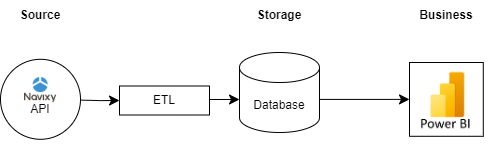

The diagram above was exported from draw.io. Its source (the exported page's mxGraphModel, read from the mxfile embedded in the PNG):
<mxGraphModel dx="1050" dy="530" grid="1" gridSize="10" guides="1" tooltips="1" connect="1" arrows="1" fold="1" page="1" pageScale="1" pageWidth="1100" pageHeight="850" background="#ffffff" math="0" shadow="0">
  <root>
    <mxCell id="0" />
    <mxCell id="1" parent="0" />
    <mxCell id="21ea969265ad0168-33" style="edgeStyle=orthogonalEdgeStyle;html=1;labelBackgroundColor=none;startFill=0;startSize=8;endFill=1;endSize=8;fontFamily=Verdana;fontSize=12;exitX=1;exitY=0.25;entryX=1;entryY=0.5;" parent="1" edge="1">
      <mxGeometry relative="1" as="geometry">
        <Array as="points">
          <mxPoint x="350" y="605" />
          <mxPoint x="350" y="357" />
        </Array>
        <mxPoint x="320" y="357" as="targetPoint" />
      </mxGeometry>
    </mxCell>
    <mxCell id="21ea969265ad0168-39" style="edgeStyle=orthogonalEdgeStyle;html=1;labelBackgroundColor=none;startFill=0;startSize=8;endFill=1;endSize=8;fontFamily=Verdana;fontSize=12;entryX=0;entryY=0.5;entryDx=0;entryDy=0;" parent="1" target="CL4P6AeNYuxZ853PPu34-6" edge="1">
      <mxGeometry relative="1" as="geometry">
        <Array as="points" />
        <mxPoint x="411" y="139.61" as="sourcePoint" />
        <mxPoint x="451" y="140" as="targetPoint" />
      </mxGeometry>
    </mxCell>
    <mxCell id="21ea969265ad0168-48" style="edgeStyle=orthogonalEdgeStyle;html=1;labelBackgroundColor=none;startFill=0;startSize=8;endFill=1;endSize=8;fontFamily=Verdana;fontSize=12;" parent="1" edge="1">
      <mxGeometry relative="1" as="geometry">
        <mxPoint x="570" y="139" as="targetPoint" />
        <mxPoint x="540" y="139" as="sourcePoint" />
        <Array as="points">
          <mxPoint x="570" y="139" />
          <mxPoint x="570" y="139" />
        </Array>
      </mxGeometry>
    </mxCell>
    <mxCell id="CL4P6AeNYuxZ853PPu34-1" value="" style="ellipse;whiteSpace=wrap;html=1;aspect=fixed;" vertex="1" parent="1">
      <mxGeometry x="331" y="98.79" width="80" height="80" as="geometry" />
    </mxCell>
    <mxCell id="CL4P6AeNYuxZ853PPu34-2" value="&lt;b&gt;Source&lt;/b&gt;" style="text;strokeColor=none;align=center;fillColor=none;html=1;verticalAlign=middle;whiteSpace=wrap;rounded=0;" vertex="1" parent="1">
      <mxGeometry x="341" y="40" width="60" height="30" as="geometry" />
    </mxCell>
    <mxCell id="CL4P6AeNYuxZ853PPu34-3" value="&lt;b&gt;Storage&lt;span style=&quot;color: rgba(0, 0, 0, 0); font-family: monospace; font-size: 0px; text-align: start; text-wrap: nowrap;&quot;&gt;%3CmxGraphModel%3E%3Croot%3E%3CmxCell%20id%3D%220%22%2F%3E%3CmxCell%20id%3D%221%22%20parent%3D%220%22%2F%3E%3CmxCell%20id%3D%222%22%20value%3D%22Source%22%20style%3D%22text%3BstrokeColor%3Dnone%3Balign%3Dcenter%3BfillColor%3Dnone%3Bhtml%3D1%3BverticalAlign%3Dmiddle%3BwhiteSpace%3Dwrap%3Brounded%3D0%3B%22%20vertex%3D%221%22%20parent%3D%221%22%3E%3CmxGeometry%20x%3D%22250%22%20y%3D%2240%22%20width%3D%2260%22%20height%3D%2230%22%20as%3D%22geometry%22%2F%3E%3C%2FmxCell%3E%3C%2Froot%3E%3C%2FmxGraphModel%3E&lt;/span&gt;&lt;/b&gt;" style="text;strokeColor=none;align=center;fillColor=none;html=1;verticalAlign=middle;whiteSpace=wrap;rounded=0;" vertex="1" parent="1">
      <mxGeometry x="580" y="40" width="60" height="30" as="geometry" />
    </mxCell>
    <mxCell id="CL4P6AeNYuxZ853PPu34-4" value="&lt;b&gt;Business&lt;/b&gt;" style="text;strokeColor=none;align=center;fillColor=none;html=1;verticalAlign=middle;whiteSpace=wrap;rounded=0;" vertex="1" parent="1">
      <mxGeometry x="746.89" y="40" width="60" height="30" as="geometry" />
    </mxCell>
    <mxCell id="CL4P6AeNYuxZ853PPu34-5" value="Database" style="shape=cylinder3;whiteSpace=wrap;html=1;boundedLbl=1;backgroundOutline=1;size=15;" vertex="1" parent="1">
      <mxGeometry x="570" y="92" width="80" height="80" as="geometry" />
    </mxCell>
    <mxCell id="CL4P6AeNYuxZ853PPu34-6" value="ETL" style="rounded=0;whiteSpace=wrap;html=1;" vertex="1" parent="1">
      <mxGeometry x="450" y="125.5" width="90" height="29" as="geometry" />
    </mxCell>
    <mxCell id="CL4P6AeNYuxZ853PPu34-10" value="" style="shape=image;imageAspect=0;aspect=fixed;verticalLabelPosition=bottom;verticalAlign=top;image=https://images.datacamp.com/image/upload/v1714478776/re388xshtgihucfiiavf.png;" vertex="1" parent="1">
      <mxGeometry x="730" y="93.16" width="95.16" height="93.69" as="geometry" />
    </mxCell>
    <mxCell id="CL4P6AeNYuxZ853PPu34-11" value="" style="whiteSpace=wrap;html=1;aspect=fixed;gradientColor=none;fillColor=none;" vertex="1" parent="1">
      <mxGeometry x="740" y="102" width="73.79" height="73.79" as="geometry" />
    </mxCell>
    <mxCell id="CL4P6AeNYuxZ853PPu34-7" style="edgeStyle=orthogonalEdgeStyle;html=1;exitX=1;exitY=0.5;labelBackgroundColor=none;startFill=0;startSize=8;endFill=1;endSize=8;fontFamily=Verdana;fontSize=12;entryX=0;entryY=0.5;entryDx=0;entryDy=0;" edge="1" parent="1" target="CL4P6AeNYuxZ853PPu34-11">
      <mxGeometry relative="1" as="geometry">
        <mxPoint x="700" y="140" as="targetPoint" />
        <mxPoint x="650" y="139.77" as="sourcePoint" />
        <Array as="points">
          <mxPoint x="740" y="140" />
        </Array>
      </mxGeometry>
    </mxCell>
    <mxCell id="CL4P6AeNYuxZ853PPu34-14" style="edgeStyle=orthogonalEdgeStyle;rounded=0;orthogonalLoop=1;jettySize=auto;html=1;exitX=0.5;exitY=1;exitDx=0;exitDy=0;" edge="1" parent="1" source="CL4P6AeNYuxZ853PPu34-6" target="CL4P6AeNYuxZ853PPu34-6">
      <mxGeometry relative="1" as="geometry" />
    </mxCell>
    <mxCell id="CL4P6AeNYuxZ853PPu34-15" value="" style="shape=image;imageAspect=0;aspect=fixed;verticalLabelPosition=bottom;verticalAlign=top;image=https://www.navixy.com/wp-content/uploads/2020/01/navixy.png;" vertex="1" parent="1">
      <mxGeometry x="351" y="109" width="40" height="40" as="geometry" />
    </mxCell>
    <mxCell id="CL4P6AeNYuxZ853PPu34-16" value="API" style="text;strokeColor=none;align=center;fillColor=none;html=1;verticalAlign=middle;whiteSpace=wrap;rounded=0;" vertex="1" parent="1">
      <mxGeometry x="351" y="138.5" width="40" height="20" as="geometry" />
    </mxCell>
  </root>
</mxGraphModel>